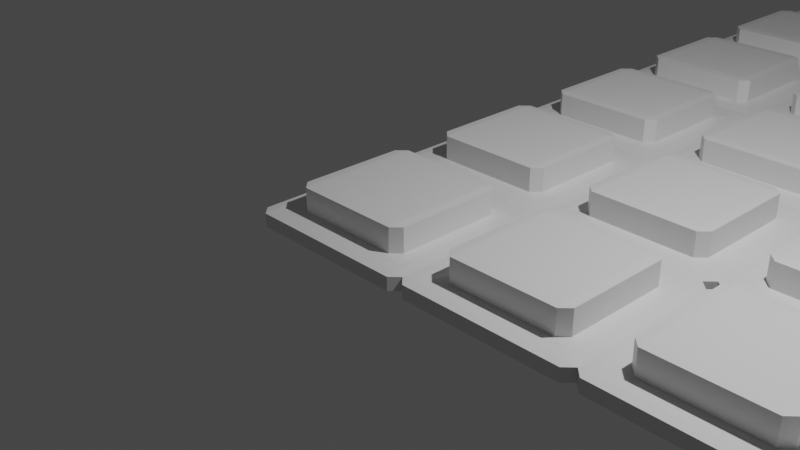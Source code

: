 # Source: chocolate.blend  (saved by Blender 3.2.14; exported with 4.5.12 LTS)
import bpy
from mathutils import Matrix  # noqa: F401  (used for matrix-valued properties, if any)

bpy.ops.wm.read_factory_settings(use_empty=True)
scene = bpy.context.scene
scene.name = 'Scene'

# ---- collections
col_collection = bpy.data.collections.new('Collection'); scene.collection.children.link(col_collection)

# ---- materials (node trees are filled in below, after node groups)
mat_material = bpy.data.materials.new('Material')
mat_material.alpha_threshold = 0.0
mat_material.use_transparent_shadow = False
mat_material.line_color = (0.0, 0.0, 0.0, 1.0)

# ---- material node trees
mat_material.use_nodes = True; mat_material.node_tree.nodes.clear()
_N = mat_material.node_tree.nodes; _L = mat_material.node_tree.links
n0 = _N.new('ShaderNodeOutputMaterial'); n0.name = 'Material Output'; n0.location = (300, 300)
n1 = _N.new('ShaderNodeBsdfPrincipled'); n1.name = 'Principled BSDF'; n1.location = (10, 300)
n1.distribution = 'GGX'
n1.subsurface_method = 'RANDOM_WALK_SKIN'
n1.inputs[2].default_value = 0.4
n1.inputs[3].default_value = 1.45
n1.inputs[27].default_value = (0.0, 0.0, 0.0, 1.0)
n1.inputs[28].default_value = 1.0
_L.new(n1.outputs[0], n0.inputs[0])
n0.is_active_output = True

# ---- world
world_world = bpy.data.worlds.new('World'); scene.world = world_world
world_world.use_nodes = True; world_world.node_tree.nodes.clear()
_N = world_world.node_tree.nodes; _L = world_world.node_tree.links
n0 = _N.new('ShaderNodeOutputWorld'); n0.name = 'World Output'; n0.location = (300, 300)
n1 = _N.new('ShaderNodeBackground'); n1.name = 'Background'; n1.location = (10, 300)
n1.inputs[0].default_value = (0.05088, 0.05088, 0.05088, 1.0)
_L.new(n1.outputs[0], n0.inputs[0])
n0.is_active_output = True
world_world.color = (0.05088, 0.05088, 0.05088)
world_world.use_sun_shadow = False
world_world.sun_shadow_jitter_overblur = 0.0

# ---- cameras
cam_camera = bpy.data.cameras.new('Camera')
cam_camera.clip_end = 100.0
cam_camera.ortho_scale = 7.314

# ---- lights
light_light = bpy.data.lights.new('Light', 'POINT')
light_light.transmission_factor = 0.0
light_light.energy = 1000.0
light_light.shadow_soft_size = 0.1
light_light.shadow_maximum_resolution = 0.006
light_light.use_absolute_resolution = True

# ---- meshes
me_cube = bpy.data.meshes.new('Cube')
me_cube.from_pydata([(0.7036, 0.7036, 1.0), (1.0, 1.0, -1.0), (0.7036, -0.7036, 1.0), (1.0, -1.0, -1.0), (-0.7036, 0.7036, 1.0), (-1.0, 1.0, -1.0), (-0.7036, -0.7036, 1.0), (-1.0, -1.0, -1.0), (1.0, -1.0, 1.0), (-1.0, -1.0, 1.0), (1.0, 1.0, 1.0), (-1.0, 1.0, 1.0), (0.7036, -0.7036, 4.516), (-0.7036, -0.7036, 4.516), (0.7036, 0.7036, 4.516), (-0.7036, 0.7036, 4.516)], [], [(4, 6, 13, 15), (3, 8, 9, 7), (7, 9, 11, 5), (5, 1, 3, 7), (1, 10, 8, 3), (5, 11, 10, 1), (2, 6, 9, 8), (0, 2, 8, 10), (6, 4, 11, 9), (4, 0, 10, 11), (14, 15, 13, 12), (6, 2, 12, 13), (0, 4, 15, 14), (2, 0, 14, 12)])
_uv = me_cube.uv_layers.new(name='UVMap')
_uv.uv.foreach_set('vector', [0.838, 0.537, 0.838, 0.713, 0.838, 0.713, 0.838, 0.537, 0.375, 0.75, 0.625, 0.75, 0.625, 1.0, 0.375, 1.0, 0.375, 0.0, 0.625, 0.0, 0.625, 0.25, 0.375, 0.25, 0.125, 0.5, 0.375, 0.5, 0.375, 0.75, 0.125, 0.75, 0.375, 0.5, 0.625, 0.5, 0.625, 0.75, 0.375, 0.75, 0.375, 0.25, 0.625, 0.25, 0.625, 0.5, 0.375, 0.5, 0.662, 0.713, 0.838, 0.713, 0.875, 0.75, 0.625, 0.75, 0.662, 0.537, 0.662, 0.713, 0.625, 0.75, 0.625, 0.5, 0.838, 0.713, 0.838, 0.537, 0.875, 0.5, 0.875, 0.75, 0.838, 0.537, 0.662, 0.537, 0.625, 0.5, 0.875, 0.5, 0.662, 0.537, 0.838, 0.537, 0.838, 0.713, 0.662, 0.713, 0.838, 0.713, 0.662, 0.713, 0.662, 0.713, 0.838, 0.713, 0.662, 0.537, 0.838, 0.537, 0.838, 0.537, 0.662, 0.537, 0.662, 0.713, 0.662, 0.537, 0.662, 0.537, 0.662, 0.713])
me_cube.materials.append(mat_material)
me_cube.use_mirror_vertex_groups = False
me_cube.update()

# ---- objects
ob_cube = bpy.data.objects.new('Cube', me_cube)
ob_light = bpy.data.objects.new('Light', light_light)
ob_camera = bpy.data.objects.new('Camera', cam_camera)

# ---- transforms, parenting, visibility, modifiers, constraints
ob_cube.location = (0.0, 0.0, 0.0)
ob_cube.scale = (1.0, 1.0, 0.08239)
ob_cube.lock_rotations_4d = False
ob_cube.empty_display_type = 'ARROWS'
ob_cube.lineart.crease_threshold = 0.0
_m = ob_cube.modifiers.new('Array', 'ARRAY')
_m.count = 6
_m = ob_cube.modifiers.new('Array.001', 'ARRAY')
_m.count = 6
_m.relative_offset_displace = (0.0, 1.0, 0.0)
_m = ob_cube.modifiers.new('Bevel', 'BEVEL')
ob_light.location = (4.076, 1.005, 5.904)
ob_light.rotation_euler = (0.6503, 0.05522, 1.866)
ob_light.lock_rotations_4d = False
ob_light.empty_display_type = 'ARROWS'
ob_light.color = (0.0, 0.0, 0.0, 0.0)
ob_light.lineart.crease_threshold = 0.0
ob_camera.location = (7.359, -6.926, 4.958)
ob_camera.rotation_euler = (1.109, 0.0, 0.8149)
ob_camera.lock_rotations_4d = False
ob_camera.empty_display_type = 'ARROWS'
ob_camera.color = (0.0, 0.0, 0.0, 0.0)
ob_camera.display_type = 'WIRE'
ob_camera.lineart.crease_threshold = 0.0

# ---- collection membership
col_collection.objects.link(ob_cube)
col_collection.objects.link(ob_light)
col_collection.objects.link(ob_camera)

# ---- scene / render settings (as saved in the file)
scene.camera = ob_camera
scene.frame_start = 1; scene.frame_end = 250; scene.frame_set(1)
scene.render.engine = 'BLENDER_EEVEE_NEXT'
scene.cycles.sampling_pattern = 'TABULATED_SOBOL'
scene.cycles.use_light_tree = False
scene.view_settings.view_transform = 'Filmic'
bpy.context.view_layer.update()
